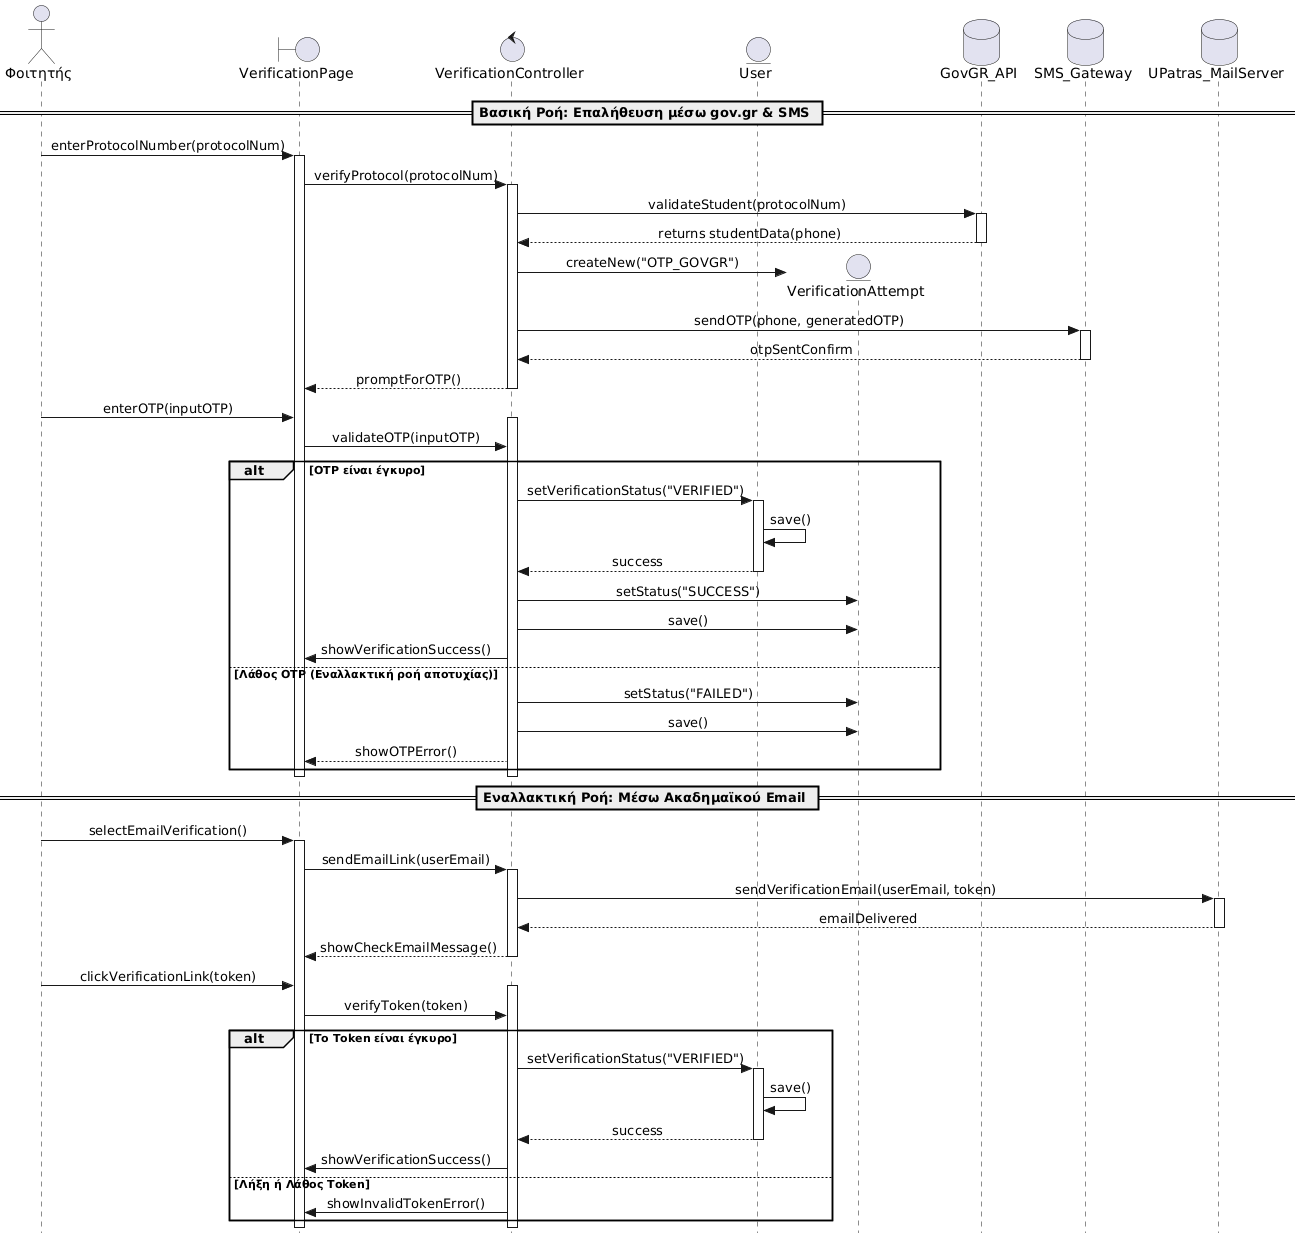

The diagram above was rendered by PlantUML. Its source (embedded in the PNG):
@startuml
skinparam style strictuml
skinparam sequenceMessageAlign center

actor "Φοιτητής" as Student
boundary "VerificationPage" as UI
control "VerificationController" as Ctrl
entity "User" as UserModel
entity "VerificationAttempt" as AttemptModel
database "GovGR_API" as GovGR
database "SMS_Gateway" as SMS
database "UPatras_MailServer" as MailServer

== Βασική Ροή: Επαλήθευση μέσω gov.gr & SMS ==

Student -> UI : enterProtocolNumber(protocolNum)
activate UI
UI -> Ctrl : verifyProtocol(protocolNum)
activate Ctrl

Ctrl -> GovGR : validateStudent(protocolNum)
activate GovGR
GovGR --> Ctrl : returns studentData(phone)
deactivate GovGR

create AttemptModel
Ctrl -> AttemptModel : createNew("OTP_GOVGR")

Ctrl -> SMS : sendOTP(phone, generatedOTP)
activate SMS
SMS --> Ctrl : otpSentConfirm
deactivate SMS

Ctrl --> UI : promptForOTP()
deactivate Ctrl

Student -> UI : enterOTP(inputOTP)
activate Ctrl
UI -> Ctrl : validateOTP(inputOTP)

alt OTP είναι έγκυρο
    Ctrl -> UserModel : setVerificationStatus("VERIFIED")
    activate UserModel
    UserModel -> UserModel : save()
    UserModel --> Ctrl : success
    deactivate UserModel
    
    Ctrl -> AttemptModel : setStatus("SUCCESS")
    Ctrl -> AttemptModel : save()
    Ctrl -> UI : showVerificationSuccess()
else Λάθος OTP (Εναλλακτική ροή αποτυχίας)
    Ctrl -> AttemptModel : setStatus("FAILED")
    Ctrl -> AttemptModel : save()
    Ctrl --> UI : showOTPError()
end
deactivate Ctrl
deactivate UI

== Εναλλακτική Ροή: Μέσω Ακαδημαϊκού Email ==

Student -> UI : selectEmailVerification()
activate UI
UI -> Ctrl : sendEmailLink(userEmail)
activate Ctrl

Ctrl -> MailServer : sendVerificationEmail(userEmail, token)
activate MailServer
MailServer --> Ctrl : emailDelivered
deactivate MailServer

Ctrl --> UI : showCheckEmailMessage()
deactivate Ctrl

Student -> UI : clickVerificationLink(token)
activate Ctrl
UI -> Ctrl : verifyToken(token)

alt Το Token είναι έγκυρο
    Ctrl -> UserModel : setVerificationStatus("VERIFIED")
    activate UserModel
    UserModel -> UserModel : save()
    UserModel --> Ctrl : success
    deactivate UserModel
    Ctrl -> UI : showVerificationSuccess()
else Λήξη ή Λάθος Token
    Ctrl -> UI : showInvalidTokenError()
end
deactivate Ctrl
deactivate UI
@enduml